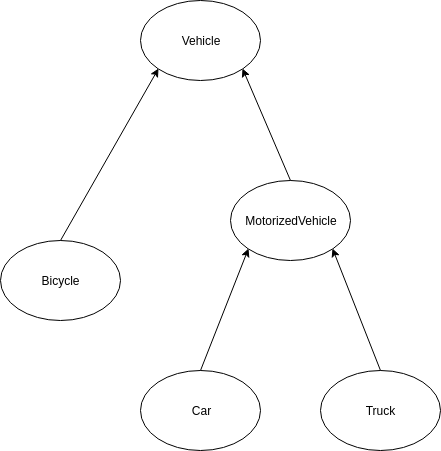

The diagram above was exported from draw.io. Its source (the exported page's mxGraphModel, read from the mxfile embedded in the PNG):
<mxGraphModel dx="791" dy="695" grid="1" gridSize="10" guides="1" tooltips="1" connect="1" arrows="1" fold="1" page="1" pageScale="1" pageWidth="850" pageHeight="1100" math="0" shadow="0">
  <root>
    <mxCell id="0" />
    <mxCell id="1" parent="0" />
    <mxCell id="jpuzceZBFxILSwM_4QSn-1" value="Vehicle" style="ellipse;whiteSpace=wrap;html=1;" vertex="1" parent="1">
      <mxGeometry x="310" y="110" width="120" height="80" as="geometry" />
    </mxCell>
    <mxCell id="jpuzceZBFxILSwM_4QSn-2" value="MotorizedVehicle" style="ellipse;whiteSpace=wrap;html=1;" vertex="1" parent="1">
      <mxGeometry x="400" y="290" width="120" height="80" as="geometry" />
    </mxCell>
    <mxCell id="jpuzceZBFxILSwM_4QSn-3" value="Car" style="ellipse;whiteSpace=wrap;html=1;" vertex="1" parent="1">
      <mxGeometry x="310" y="480" width="120" height="80" as="geometry" />
    </mxCell>
    <mxCell id="jpuzceZBFxILSwM_4QSn-4" value="Truck" style="ellipse;whiteSpace=wrap;html=1;" vertex="1" parent="1">
      <mxGeometry x="490" y="480" width="120" height="80" as="geometry" />
    </mxCell>
    <mxCell id="jpuzceZBFxILSwM_4QSn-5" value="Bicycle&lt;br&gt;" style="ellipse;whiteSpace=wrap;html=1;" vertex="1" parent="1">
      <mxGeometry x="170" y="350" width="120" height="80" as="geometry" />
    </mxCell>
    <mxCell id="jpuzceZBFxILSwM_4QSn-6" value="" style="endArrow=classic;html=1;exitX=0.5;exitY=0;exitDx=0;exitDy=0;entryX=0;entryY=1;entryDx=0;entryDy=0;" edge="1" parent="1" source="jpuzceZBFxILSwM_4QSn-5" target="jpuzceZBFxILSwM_4QSn-1">
      <mxGeometry width="50" height="50" relative="1" as="geometry">
        <mxPoint x="130" y="630" as="sourcePoint" />
        <mxPoint x="180" y="580" as="targetPoint" />
      </mxGeometry>
    </mxCell>
    <mxCell id="jpuzceZBFxILSwM_4QSn-7" value="" style="endArrow=classic;html=1;exitX=0.5;exitY=0;exitDx=0;exitDy=0;entryX=1;entryY=1;entryDx=0;entryDy=0;" edge="1" parent="1" source="jpuzceZBFxILSwM_4QSn-2" target="jpuzceZBFxILSwM_4QSn-1">
      <mxGeometry width="50" height="50" relative="1" as="geometry">
        <mxPoint x="130" y="630" as="sourcePoint" />
        <mxPoint x="180" y="580" as="targetPoint" />
      </mxGeometry>
    </mxCell>
    <mxCell id="jpuzceZBFxILSwM_4QSn-8" value="" style="endArrow=classic;html=1;entryX=0;entryY=1;entryDx=0;entryDy=0;exitX=0.5;exitY=0;exitDx=0;exitDy=0;" edge="1" parent="1" source="jpuzceZBFxILSwM_4QSn-3" target="jpuzceZBFxILSwM_4QSn-2">
      <mxGeometry width="50" height="50" relative="1" as="geometry">
        <mxPoint x="130" y="630" as="sourcePoint" />
        <mxPoint x="180" y="580" as="targetPoint" />
      </mxGeometry>
    </mxCell>
    <mxCell id="jpuzceZBFxILSwM_4QSn-9" value="" style="endArrow=classic;html=1;entryX=1;entryY=1;entryDx=0;entryDy=0;exitX=0.5;exitY=0;exitDx=0;exitDy=0;" edge="1" parent="1" source="jpuzceZBFxILSwM_4QSn-4" target="jpuzceZBFxILSwM_4QSn-2">
      <mxGeometry width="50" height="50" relative="1" as="geometry">
        <mxPoint x="130" y="630" as="sourcePoint" />
        <mxPoint x="180" y="580" as="targetPoint" />
      </mxGeometry>
    </mxCell>
  </root>
</mxGraphModel>